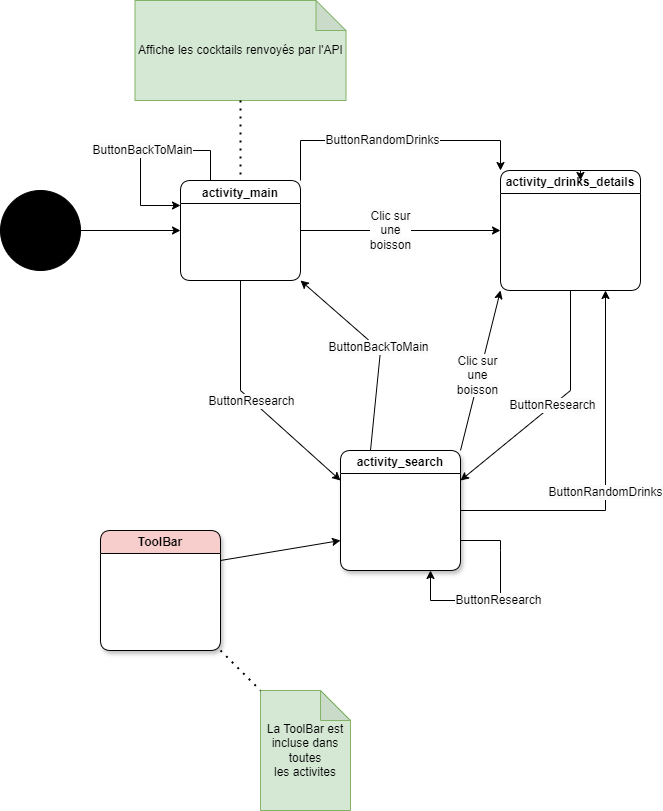

The diagram above was exported from draw.io. Its source (the exported page's mxGraphModel, read from the mxfile embedded in the PNG):
<mxGraphModel dx="1235" dy="787" grid="1" gridSize="10" guides="1" tooltips="1" connect="1" arrows="1" fold="1" page="1" pageScale="1" pageWidth="827" pageHeight="1169" math="0" shadow="0">
  <root>
    <mxCell id="0" />
    <mxCell id="1" parent="0" />
    <mxCell id="8Gb-j10UbZymeUW-8T4Z-1" value="" style="ellipse;whiteSpace=wrap;html=1;aspect=fixed;fillColor=#000000;" vertex="1" parent="1">
      <mxGeometry x="100" y="240" width="80" height="80" as="geometry" />
    </mxCell>
    <mxCell id="8Gb-j10UbZymeUW-8T4Z-2" value="" style="endArrow=classic;html=1;rounded=0;exitX=1;exitY=0.5;exitDx=0;exitDy=0;entryX=0;entryY=0.5;entryDx=0;entryDy=0;" edge="1" parent="1" source="8Gb-j10UbZymeUW-8T4Z-1" target="8Gb-j10UbZymeUW-8T4Z-3">
      <mxGeometry width="50" height="50" relative="1" as="geometry">
        <mxPoint x="390" y="370" as="sourcePoint" />
        <mxPoint x="280" y="280" as="targetPoint" />
      </mxGeometry>
    </mxCell>
    <mxCell id="8Gb-j10UbZymeUW-8T4Z-3" value="&lt;p style=&quot;line-height: 100%; margin-bottom: 0cm; margin-top: 0px;&quot;&gt;activity_main&lt;/p&gt;" style="swimlane;whiteSpace=wrap;html=1;swimlaneFillColor=default;rounded=1;startSize=23;" vertex="1" parent="1">
      <mxGeometry x="280" y="230" width="120" height="100" as="geometry" />
    </mxCell>
    <mxCell id="8Gb-j10UbZymeUW-8T4Z-5" value="activity_search" style="swimlane;whiteSpace=wrap;html=1;rounded=1;shadow=1;swimlaneFillColor=default;" vertex="1" parent="1">
      <mxGeometry x="440" y="500" width="120" height="120" as="geometry" />
    </mxCell>
    <mxCell id="8Gb-j10UbZymeUW-8T4Z-8" value="" style="endArrow=classic;html=1;rounded=0;entryX=0;entryY=0.5;entryDx=0;entryDy=0;exitX=1;exitY=0.5;exitDx=0;exitDy=0;" edge="1" parent="1" target="8Gb-j10UbZymeUW-8T4Z-9" source="8Gb-j10UbZymeUW-8T4Z-3">
      <mxGeometry width="50" height="50" relative="1" as="geometry">
        <mxPoint x="530" y="280" as="sourcePoint" />
        <mxPoint x="480" y="280" as="targetPoint" />
      </mxGeometry>
    </mxCell>
    <mxCell id="8Gb-j10UbZymeUW-8T4Z-30" value="&lt;span style=&quot;font-size: 12px; text-wrap: wrap; background-color: rgb(251, 251, 251);&quot;&gt;Clic sur une boisson&lt;/span&gt;" style="edgeLabel;html=1;align=center;verticalAlign=middle;resizable=0;points=[];" vertex="1" connectable="0" parent="8Gb-j10UbZymeUW-8T4Z-8">
      <mxGeometry x="-0.1067" y="1" relative="1" as="geometry">
        <mxPoint as="offset" />
      </mxGeometry>
    </mxCell>
    <mxCell id="8Gb-j10UbZymeUW-8T4Z-9" value="&lt;p style=&quot;line-height: 100%; margin-bottom: 0cm; margin-top: 0px;&quot;&gt;activity_drinks_details&lt;/p&gt;" style="swimlane;whiteSpace=wrap;html=1;startSize=23;swimlaneFillColor=default;rounded=1;" vertex="1" parent="1">
      <mxGeometry x="600" y="220" width="140" height="120" as="geometry" />
    </mxCell>
    <mxCell id="8Gb-j10UbZymeUW-8T4Z-15" value="ToolBar" style="swimlane;whiteSpace=wrap;html=1;rounded=1;fillColor=#f8cecc;strokeColor=#000000;fillStyle=auto;gradientColor=none;gradientDirection=east;swimlaneFillColor=default;swimlaneLine=1;glass=0;shadow=1;" vertex="1" parent="1">
      <mxGeometry x="200" y="580" width="120" height="120" as="geometry" />
    </mxCell>
    <mxCell id="8Gb-j10UbZymeUW-8T4Z-16" value="La ToolBar est&lt;br/&gt;incluse dans toutes&lt;br/&gt;les activites" style="shape=note;whiteSpace=wrap;html=1;backgroundOutline=1;darkOpacity=0.05;fillColor=#d5e8d4;strokeColor=#82b366;" vertex="1" parent="1">
      <mxGeometry x="360" y="740" width="90" height="120" as="geometry" />
    </mxCell>
    <mxCell id="8Gb-j10UbZymeUW-8T4Z-17" value="" style="endArrow=none;dashed=1;html=1;dashPattern=1 3;strokeWidth=2;rounded=0;entryX=0;entryY=0;entryDx=0;entryDy=0;entryPerimeter=0;exitX=1;exitY=1;exitDx=0;exitDy=0;" edge="1" parent="1" source="8Gb-j10UbZymeUW-8T4Z-15" target="8Gb-j10UbZymeUW-8T4Z-16">
      <mxGeometry width="50" height="50" relative="1" as="geometry">
        <mxPoint x="300" y="800" as="sourcePoint" />
        <mxPoint x="350" y="750" as="targetPoint" />
      </mxGeometry>
    </mxCell>
    <mxCell id="8Gb-j10UbZymeUW-8T4Z-18" value="" style="endArrow=classic;html=1;rounded=0;entryX=0;entryY=0.75;entryDx=0;entryDy=0;exitX=1;exitY=0.25;exitDx=0;exitDy=0;" edge="1" parent="1" source="8Gb-j10UbZymeUW-8T4Z-15" target="8Gb-j10UbZymeUW-8T4Z-5">
      <mxGeometry width="50" height="50" relative="1" as="geometry">
        <mxPoint x="330" y="660" as="sourcePoint" />
        <mxPoint x="380" y="610" as="targetPoint" />
      </mxGeometry>
    </mxCell>
    <mxCell id="8Gb-j10UbZymeUW-8T4Z-20" value="" style="endArrow=classic;html=1;rounded=0;entryX=1;entryY=1;entryDx=0;entryDy=0;exitX=0.25;exitY=0;exitDx=0;exitDy=0;" edge="1" parent="1" source="8Gb-j10UbZymeUW-8T4Z-5" target="8Gb-j10UbZymeUW-8T4Z-3">
      <mxGeometry width="50" height="50" relative="1" as="geometry">
        <mxPoint x="620" y="450" as="sourcePoint" />
        <mxPoint x="670" y="400" as="targetPoint" />
        <Array as="points">
          <mxPoint x="480" y="400" />
        </Array>
      </mxGeometry>
    </mxCell>
    <mxCell id="8Gb-j10UbZymeUW-8T4Z-29" value="&lt;span style=&quot;font-size: 12px; text-wrap: wrap; background-color: rgb(251, 251, 251);&quot;&gt;ButtonBackToMain&lt;/span&gt;" style="edgeLabel;html=1;align=center;verticalAlign=middle;resizable=0;points=[];" vertex="1" connectable="0" parent="8Gb-j10UbZymeUW-8T4Z-20">
      <mxGeometry x="0.0178" y="-1" relative="1" as="geometry">
        <mxPoint as="offset" />
      </mxGeometry>
    </mxCell>
    <mxCell id="8Gb-j10UbZymeUW-8T4Z-21" value="" style="endArrow=classic;html=1;rounded=0;exitX=1;exitY=0;exitDx=0;exitDy=0;entryX=0;entryY=1;entryDx=0;entryDy=0;" edge="1" parent="1" source="8Gb-j10UbZymeUW-8T4Z-5" target="8Gb-j10UbZymeUW-8T4Z-9">
      <mxGeometry width="50" height="50" relative="1" as="geometry">
        <mxPoint x="600" y="480" as="sourcePoint" />
        <mxPoint x="680" y="410" as="targetPoint" />
      </mxGeometry>
    </mxCell>
    <mxCell id="8Gb-j10UbZymeUW-8T4Z-28" value="&lt;span style=&quot;font-size: 12px; text-wrap: wrap; background-color: rgb(251, 251, 251);&quot;&gt;Clic sur une boisson&lt;/span&gt;" style="edgeLabel;html=1;align=center;verticalAlign=middle;resizable=0;points=[];" vertex="1" connectable="0" parent="8Gb-j10UbZymeUW-8T4Z-21">
      <mxGeometry x="-0.058" y="2" relative="1" as="geometry">
        <mxPoint as="offset" />
      </mxGeometry>
    </mxCell>
    <mxCell id="8Gb-j10UbZymeUW-8T4Z-22" value="Affiche les cocktails renvoyés par l'API" style="shape=note;whiteSpace=wrap;html=1;backgroundOutline=1;darkOpacity=0.05;fillColor=#d5e8d4;strokeColor=#82b366;" vertex="1" parent="1">
      <mxGeometry x="234.5" y="50" width="211" height="100" as="geometry" />
    </mxCell>
    <mxCell id="8Gb-j10UbZymeUW-8T4Z-23" value="" style="endArrow=none;dashed=1;html=1;dashPattern=1 3;strokeWidth=2;rounded=0;entryX=0.5;entryY=0;entryDx=0;entryDy=0;exitX=0.5;exitY=1;exitDx=0;exitDy=0;exitPerimeter=0;" edge="1" parent="1" source="8Gb-j10UbZymeUW-8T4Z-22" target="8Gb-j10UbZymeUW-8T4Z-3">
      <mxGeometry width="50" height="50" relative="1" as="geometry">
        <mxPoint x="330" y="610" as="sourcePoint" />
        <mxPoint x="370" y="650" as="targetPoint" />
      </mxGeometry>
    </mxCell>
    <mxCell id="8Gb-j10UbZymeUW-8T4Z-31" value="" style="endArrow=classic;html=1;rounded=0;entryX=0;entryY=0.25;entryDx=0;entryDy=0;exitX=0.5;exitY=1;exitDx=0;exitDy=0;" edge="1" parent="1" source="8Gb-j10UbZymeUW-8T4Z-3" target="8Gb-j10UbZymeUW-8T4Z-5">
      <mxGeometry width="50" height="50" relative="1" as="geometry">
        <mxPoint x="380" y="510" as="sourcePoint" />
        <mxPoint x="340" y="340" as="targetPoint" />
        <Array as="points">
          <mxPoint x="340" y="440" />
        </Array>
      </mxGeometry>
    </mxCell>
    <mxCell id="8Gb-j10UbZymeUW-8T4Z-32" value="&lt;span style=&quot;font-size: 12px; text-wrap: wrap; background-color: rgb(251, 251, 251);&quot;&gt;ButtonResearch&lt;/span&gt;" style="edgeLabel;html=1;align=center;verticalAlign=middle;resizable=0;points=[];" vertex="1" connectable="0" parent="8Gb-j10UbZymeUW-8T4Z-31">
      <mxGeometry x="0.0178" y="-1" relative="1" as="geometry">
        <mxPoint as="offset" />
      </mxGeometry>
    </mxCell>
    <mxCell id="8Gb-j10UbZymeUW-8T4Z-33" value="" style="endArrow=classic;html=1;rounded=0;entryX=1;entryY=0.25;entryDx=0;entryDy=0;exitX=0.5;exitY=1;exitDx=0;exitDy=0;" edge="1" parent="1" source="8Gb-j10UbZymeUW-8T4Z-9" target="8Gb-j10UbZymeUW-8T4Z-5">
      <mxGeometry width="50" height="50" relative="1" as="geometry">
        <mxPoint x="710" y="370" as="sourcePoint" />
        <mxPoint x="810" y="570" as="targetPoint" />
        <Array as="points">
          <mxPoint x="670" y="440" />
        </Array>
      </mxGeometry>
    </mxCell>
    <mxCell id="8Gb-j10UbZymeUW-8T4Z-34" value="&lt;span style=&quot;font-size: 12px; text-wrap: wrap; background-color: rgb(251, 251, 251);&quot;&gt;ButtonResearch&lt;/span&gt;" style="edgeLabel;html=1;align=center;verticalAlign=middle;resizable=0;points=[];" vertex="1" connectable="0" parent="8Gb-j10UbZymeUW-8T4Z-33">
      <mxGeometry x="0.0178" y="-1" relative="1" as="geometry">
        <mxPoint as="offset" />
      </mxGeometry>
    </mxCell>
    <mxCell id="8Gb-j10UbZymeUW-8T4Z-35" value="" style="endArrow=classic;html=1;rounded=0;exitX=1;exitY=0;exitDx=0;exitDy=0;entryX=0;entryY=0;entryDx=0;entryDy=0;" edge="1" parent="1" source="8Gb-j10UbZymeUW-8T4Z-3" target="8Gb-j10UbZymeUW-8T4Z-9">
      <mxGeometry width="50" height="50" relative="1" as="geometry">
        <mxPoint x="430" y="190" as="sourcePoint" />
        <mxPoint x="560" y="170" as="targetPoint" />
        <Array as="points">
          <mxPoint x="400" y="190" />
          <mxPoint x="600" y="190" />
        </Array>
      </mxGeometry>
    </mxCell>
    <mxCell id="8Gb-j10UbZymeUW-8T4Z-36" value="&lt;span style=&quot;font-size: 12px; text-wrap: wrap; background-color: rgb(251, 251, 251);&quot;&gt;ButtonRandomDrinks&lt;/span&gt;" style="edgeLabel;html=1;align=center;verticalAlign=middle;resizable=0;points=[];" vertex="1" connectable="0" parent="8Gb-j10UbZymeUW-8T4Z-35">
      <mxGeometry x="-0.1067" y="1" relative="1" as="geometry">
        <mxPoint as="offset" />
      </mxGeometry>
    </mxCell>
    <mxCell id="8Gb-j10UbZymeUW-8T4Z-38" value="" style="endArrow=classic;html=1;rounded=0;exitX=1;exitY=0.5;exitDx=0;exitDy=0;entryX=0.75;entryY=1;entryDx=0;entryDy=0;" edge="1" parent="1" source="8Gb-j10UbZymeUW-8T4Z-5" target="8Gb-j10UbZymeUW-8T4Z-9">
      <mxGeometry width="50" height="50" relative="1" as="geometry">
        <mxPoint x="610" y="550" as="sourcePoint" />
        <mxPoint x="810" y="540" as="targetPoint" />
        <Array as="points">
          <mxPoint x="705" y="560" />
        </Array>
      </mxGeometry>
    </mxCell>
    <mxCell id="8Gb-j10UbZymeUW-8T4Z-39" value="&lt;span style=&quot;font-size: 12px; text-wrap: wrap; background-color: rgb(251, 251, 251);&quot;&gt;ButtonRandomDrinks&lt;/span&gt;" style="edgeLabel;html=1;align=center;verticalAlign=middle;resizable=0;points=[];" vertex="1" connectable="0" parent="8Gb-j10UbZymeUW-8T4Z-38">
      <mxGeometry x="-0.1067" y="1" relative="1" as="geometry">
        <mxPoint as="offset" />
      </mxGeometry>
    </mxCell>
    <mxCell id="8Gb-j10UbZymeUW-8T4Z-40" style="edgeStyle=orthogonalEdgeStyle;rounded=0;orthogonalLoop=1;jettySize=auto;html=1;exitX=0.5;exitY=0;exitDx=0;exitDy=0;entryX=0.571;entryY=0.083;entryDx=0;entryDy=0;entryPerimeter=0;" edge="1" parent="1" source="8Gb-j10UbZymeUW-8T4Z-9" target="8Gb-j10UbZymeUW-8T4Z-9">
      <mxGeometry relative="1" as="geometry" />
    </mxCell>
    <mxCell id="8Gb-j10UbZymeUW-8T4Z-41" value="" style="endArrow=classic;html=1;rounded=0;exitX=0.25;exitY=0;exitDx=0;exitDy=0;entryX=0;entryY=0.25;entryDx=0;entryDy=0;" edge="1" parent="1" source="8Gb-j10UbZymeUW-8T4Z-3" target="8Gb-j10UbZymeUW-8T4Z-3">
      <mxGeometry width="50" height="50" relative="1" as="geometry">
        <mxPoint x="260" y="180" as="sourcePoint" />
        <mxPoint x="220" y="230" as="targetPoint" />
        <Array as="points">
          <mxPoint x="310" y="200" />
          <mxPoint x="240" y="200" />
          <mxPoint x="240" y="255" />
        </Array>
      </mxGeometry>
    </mxCell>
    <mxCell id="8Gb-j10UbZymeUW-8T4Z-42" value="&lt;span style=&quot;font-size: 12px; text-wrap: wrap; background-color: rgb(251, 251, 251);&quot;&gt;ButtonBackToMain&lt;/span&gt;" style="edgeLabel;html=1;align=center;verticalAlign=middle;resizable=0;points=[];" vertex="1" connectable="0" parent="8Gb-j10UbZymeUW-8T4Z-41">
      <mxGeometry x="0.0178" y="-1" relative="1" as="geometry">
        <mxPoint as="offset" />
      </mxGeometry>
    </mxCell>
    <mxCell id="8Gb-j10UbZymeUW-8T4Z-43" value="" style="endArrow=classic;html=1;rounded=0;exitX=1;exitY=0.75;exitDx=0;exitDy=0;entryX=0.75;entryY=1;entryDx=0;entryDy=0;" edge="1" parent="1" source="8Gb-j10UbZymeUW-8T4Z-5" target="8Gb-j10UbZymeUW-8T4Z-5">
      <mxGeometry width="50" height="50" relative="1" as="geometry">
        <mxPoint x="690" y="670" as="sourcePoint" />
        <mxPoint x="660" y="695" as="targetPoint" />
        <Array as="points">
          <mxPoint x="600" y="590" />
          <mxPoint x="600" y="600" />
          <mxPoint x="600" y="650" />
          <mxPoint x="530" y="650" />
        </Array>
      </mxGeometry>
    </mxCell>
    <mxCell id="8Gb-j10UbZymeUW-8T4Z-44" value="&lt;span style=&quot;font-size: 12px; text-wrap: wrap; background-color: rgb(251, 251, 251);&quot;&gt;ButtonResearch&lt;/span&gt;" style="edgeLabel;html=1;align=center;verticalAlign=middle;resizable=0;points=[];" vertex="1" connectable="0" parent="8Gb-j10UbZymeUW-8T4Z-43">
      <mxGeometry x="0.0178" y="-1" relative="1" as="geometry">
        <mxPoint as="offset" />
      </mxGeometry>
    </mxCell>
  </root>
</mxGraphModel>